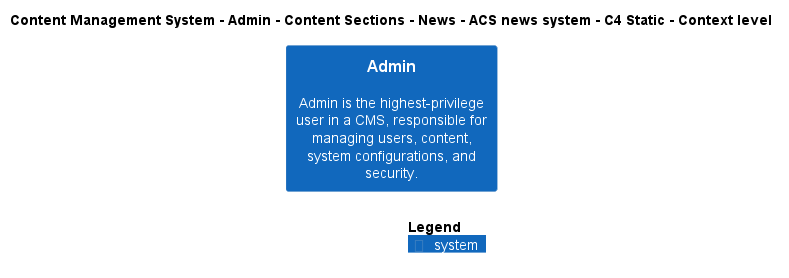

The diagram above was rendered by PlantUML. Its source (embedded in the PNG):
@startuml
!include ..\..\..\..\..\..\..\..\..\.c4s\C4_Context.puml

AddElementTag("c4interflow:lifecycle:new", $bgColor=green, $fontColor=#ffffff, $borderColor=green, $shadowing="False")
AddElementTag("c4interflow:lifecycle:changed", $bgColor=orange, $fontColor=#ffffff, $borderColor=orange, $shadowing="False")
AddElementTag("c4interflow:lifecycle:removed", $bgColor=red, $fontColor=#ffffff, $borderColor=red, $shadowing="False")

AddRelTag("c4interflow:lifecycle:new", $textColor=green, $lineColor=green)
AddRelTag("c4interflow:lifecycle:changed", $textColor=orange, $lineColor=orange)
AddRelTag("c4interflow:lifecycle:removed", $textColor=red, $lineColor=red)

SHOW_PERSON_PORTRAIT()
LAYOUT_TOP_DOWN()

skinparam linetype polyline

title Content Management System - Admin - Content Sections - News - ACS news system - C4 Static - Context level

System(ContentManagementSystem.SoftwareSystems.Admin, "Admin", "Admin is the highest-privilege user in a CMS, responsible for managing users, content, system configurations, and security.")



SHOW_LEGEND()
@enduml